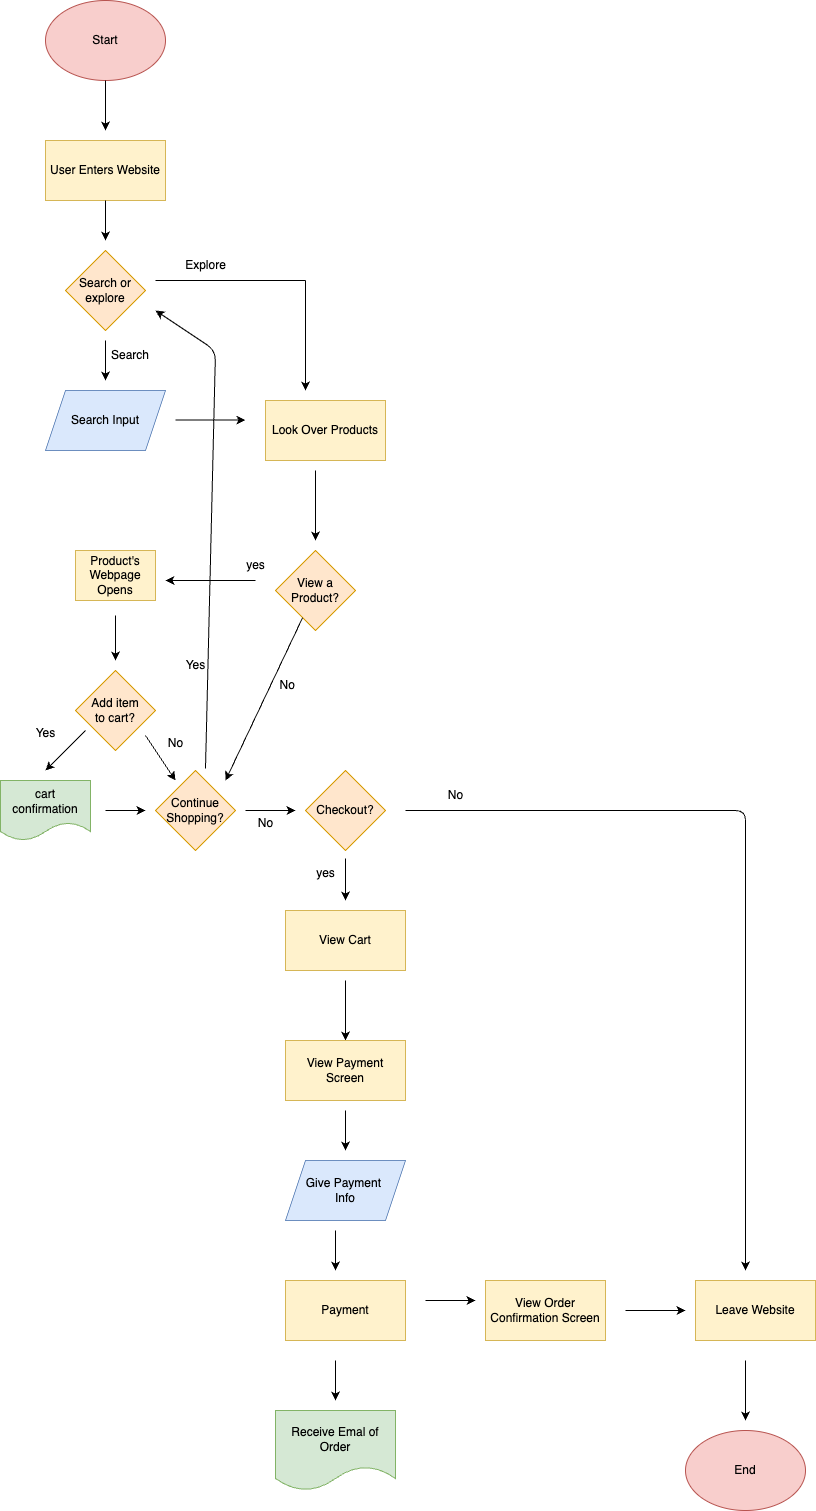

The diagram above was exported from draw.io. Its source (the exported page's mxGraphModel, read from the mxfile embedded in the PNG):
<mxGraphModel dx="3274" dy="1809" grid="1" gridSize="10" guides="1" tooltips="1" connect="1" arrows="1" fold="1" page="0" pageScale="1" pageWidth="850" pageHeight="1100" math="0" shadow="0">
  <root>
    <mxCell id="0" />
    <mxCell id="1" parent="0" />
    <mxCell id="3" value="Start" style="ellipse;whiteSpace=wrap;html=1;fillColor=#f8cecc;strokeColor=#b85450;" vertex="1" parent="1">
      <mxGeometry x="40" y="30" width="120" height="80" as="geometry" />
    </mxCell>
    <mxCell id="4" value="" style="endArrow=classic;html=1;exitX=0.5;exitY=1;exitDx=0;exitDy=0;" edge="1" parent="1" source="3">
      <mxGeometry width="50" height="50" relative="1" as="geometry">
        <mxPoint x="50" y="200" as="sourcePoint" />
        <mxPoint x="100" y="160" as="targetPoint" />
      </mxGeometry>
    </mxCell>
    <mxCell id="5" value="User Enters Website" style="rounded=0;whiteSpace=wrap;html=1;fillColor=#fff2cc;strokeColor=#d6b656;" vertex="1" parent="1">
      <mxGeometry x="40" y="170" width="120" height="60" as="geometry" />
    </mxCell>
    <mxCell id="6" value="Search or explore" style="rhombus;whiteSpace=wrap;html=1;fillColor=#ffe6cc;strokeColor=#d79b00;" vertex="1" parent="1">
      <mxGeometry x="60" y="280" width="80" height="80" as="geometry" />
    </mxCell>
    <mxCell id="7" value="" style="endArrow=classic;html=1;exitX=0.5;exitY=1;exitDx=0;exitDy=0;" edge="1" parent="1" source="5">
      <mxGeometry width="50" height="50" relative="1" as="geometry">
        <mxPoint x="100" y="320" as="sourcePoint" />
        <mxPoint x="100" y="270" as="targetPoint" />
      </mxGeometry>
    </mxCell>
    <mxCell id="11" value="" style="endArrow=classic;html=1;" edge="1" parent="1">
      <mxGeometry width="50" height="50" relative="1" as="geometry">
        <mxPoint x="100" y="370" as="sourcePoint" />
        <mxPoint x="100" y="410" as="targetPoint" />
      </mxGeometry>
    </mxCell>
    <mxCell id="12" value="Search Input" style="shape=parallelogram;perimeter=parallelogramPerimeter;whiteSpace=wrap;html=1;fixedSize=1;fillColor=#dae8fc;strokeColor=#6c8ebf;" vertex="1" parent="1">
      <mxGeometry x="40" y="420" width="120" height="60" as="geometry" />
    </mxCell>
    <mxCell id="13" value="Search" style="text;strokeColor=none;fillColor=none;align=left;verticalAlign=middle;spacingLeft=4;spacingRight=4;overflow=hidden;points=[[0,0.5],[1,0.5]];portConstraint=eastwest;rotatable=0;whiteSpace=wrap;html=1;" vertex="1" parent="1">
      <mxGeometry x="100" y="370" width="80" height="30" as="geometry" />
    </mxCell>
    <mxCell id="14" value="" style="endArrow=classic;html=1;" edge="1" parent="1">
      <mxGeometry width="50" height="50" relative="1" as="geometry">
        <mxPoint x="170" y="449.6" as="sourcePoint" />
        <mxPoint x="240" y="449.6" as="targetPoint" />
      </mxGeometry>
    </mxCell>
    <mxCell id="17" value="" style="endArrow=none;html=1;" edge="1" parent="1">
      <mxGeometry width="50" height="50" relative="1" as="geometry">
        <mxPoint x="150" y="310" as="sourcePoint" />
        <mxPoint x="300" y="310" as="targetPoint" />
      </mxGeometry>
    </mxCell>
    <mxCell id="18" value="" style="endArrow=classic;html=1;entryX=0.25;entryY=0;entryDx=0;entryDy=0;" edge="1" parent="1">
      <mxGeometry width="50" height="50" relative="1" as="geometry">
        <mxPoint x="300" y="310" as="sourcePoint" />
        <mxPoint x="300" y="420" as="targetPoint" />
      </mxGeometry>
    </mxCell>
    <mxCell id="19" value="Explore" style="text;html=1;align=center;verticalAlign=middle;resizable=0;points=[];autosize=1;strokeColor=none;fillColor=none;" vertex="1" parent="1">
      <mxGeometry x="170" y="280" width="60" height="30" as="geometry" />
    </mxCell>
    <mxCell id="20" value="Look Over Products" style="rounded=0;whiteSpace=wrap;html=1;fillColor=#fff2cc;strokeColor=#d6b656;" vertex="1" parent="1">
      <mxGeometry x="260" y="430" width="120" height="60" as="geometry" />
    </mxCell>
    <mxCell id="22" value="" style="endArrow=classic;html=1;" edge="1" parent="1">
      <mxGeometry width="50" height="50" relative="1" as="geometry">
        <mxPoint x="310" y="500" as="sourcePoint" />
        <mxPoint x="310" y="570" as="targetPoint" />
      </mxGeometry>
    </mxCell>
    <mxCell id="23" value="View a Product?" style="rhombus;whiteSpace=wrap;html=1;fillColor=#ffe6cc;strokeColor=#d79b00;" vertex="1" parent="1">
      <mxGeometry x="270" y="580" width="80" height="80" as="geometry" />
    </mxCell>
    <mxCell id="24" value="" style="endArrow=classic;html=1;" edge="1" parent="1">
      <mxGeometry width="50" height="50" relative="1" as="geometry">
        <mxPoint x="250" y="610" as="sourcePoint" />
        <mxPoint x="160" y="610" as="targetPoint" />
      </mxGeometry>
    </mxCell>
    <mxCell id="25" value="yes" style="text;html=1;align=center;verticalAlign=middle;resizable=0;points=[];autosize=1;strokeColor=none;fillColor=none;" vertex="1" parent="1">
      <mxGeometry x="230" y="580" width="40" height="30" as="geometry" />
    </mxCell>
    <mxCell id="26" value="Product's Webpage Opens" style="rounded=0;whiteSpace=wrap;html=1;fillColor=#fff2cc;strokeColor=#d6b656;" vertex="1" parent="1">
      <mxGeometry x="70" y="580" width="80" height="50" as="geometry" />
    </mxCell>
    <mxCell id="29" value="" style="endArrow=classic;html=1;" edge="1" parent="1">
      <mxGeometry width="50" height="50" relative="1" as="geometry">
        <mxPoint x="110" y="645" as="sourcePoint" />
        <mxPoint x="110" y="690" as="targetPoint" />
      </mxGeometry>
    </mxCell>
    <mxCell id="30" value="Add item&lt;br&gt;to cart?" style="rhombus;whiteSpace=wrap;html=1;fillColor=#ffe6cc;strokeColor=#d79b00;" vertex="1" parent="1">
      <mxGeometry x="70" y="700" width="80" height="80" as="geometry" />
    </mxCell>
    <mxCell id="31" value="" style="endArrow=classic;html=1;" edge="1" parent="1">
      <mxGeometry width="50" height="50" relative="1" as="geometry">
        <mxPoint x="80" y="760" as="sourcePoint" />
        <mxPoint x="40" y="800" as="targetPoint" />
      </mxGeometry>
    </mxCell>
    <mxCell id="32" value="Yes" style="text;html=1;align=center;verticalAlign=middle;resizable=0;points=[];autosize=1;strokeColor=none;fillColor=none;" vertex="1" parent="1">
      <mxGeometry x="20" y="748" width="40" height="30" as="geometry" />
    </mxCell>
    <mxCell id="33" value="cart confirmation" style="shape=document;whiteSpace=wrap;html=1;boundedLbl=1;fillColor=#d5e8d4;strokeColor=#82b366;" vertex="1" parent="1">
      <mxGeometry x="-5" y="810" width="90" height="60" as="geometry" />
    </mxCell>
    <mxCell id="34" value="" style="endArrow=classic;html=1;" edge="1" parent="1">
      <mxGeometry width="50" height="50" relative="1" as="geometry">
        <mxPoint x="140" y="765" as="sourcePoint" />
        <mxPoint x="170" y="810" as="targetPoint" />
      </mxGeometry>
    </mxCell>
    <mxCell id="35" value="Continue Shopping?" style="rhombus;whiteSpace=wrap;html=1;fillColor=#ffe6cc;strokeColor=#d79b00;" vertex="1" parent="1">
      <mxGeometry x="150" y="800" width="80" height="80" as="geometry" />
    </mxCell>
    <mxCell id="36" value="No" style="text;html=1;align=center;verticalAlign=middle;resizable=0;points=[];autosize=1;strokeColor=none;fillColor=none;" vertex="1" parent="1">
      <mxGeometry x="150" y="758" width="40" height="30" as="geometry" />
    </mxCell>
    <mxCell id="37" value="" style="endArrow=classic;html=1;" edge="1" parent="1">
      <mxGeometry width="50" height="50" relative="1" as="geometry">
        <mxPoint x="100" y="840" as="sourcePoint" />
        <mxPoint x="140" y="840" as="targetPoint" />
      </mxGeometry>
    </mxCell>
    <mxCell id="38" value="" style="endArrow=classic;html=1;" edge="1" parent="1">
      <mxGeometry width="50" height="50" relative="1" as="geometry">
        <mxPoint x="200" y="798" as="sourcePoint" />
        <mxPoint x="150" y="340" as="targetPoint" />
        <Array as="points">
          <mxPoint x="210" y="380" />
        </Array>
      </mxGeometry>
    </mxCell>
    <mxCell id="39" value="Yes" style="text;html=1;align=center;verticalAlign=middle;resizable=0;points=[];autosize=1;strokeColor=none;fillColor=none;" vertex="1" parent="1">
      <mxGeometry x="170" y="680" width="40" height="30" as="geometry" />
    </mxCell>
    <mxCell id="40" value="" style="endArrow=classic;html=1;" edge="1" parent="1" source="23">
      <mxGeometry width="50" height="50" relative="1" as="geometry">
        <mxPoint x="280" y="670" as="sourcePoint" />
        <mxPoint x="220" y="810" as="targetPoint" />
      </mxGeometry>
    </mxCell>
    <mxCell id="42" value="&amp;nbsp;No" style="text;html=1;align=center;verticalAlign=middle;resizable=0;points=[];autosize=1;strokeColor=none;fillColor=none;" vertex="1" parent="1">
      <mxGeometry x="260" y="700" width="40" height="30" as="geometry" />
    </mxCell>
    <mxCell id="43" value="Checkout?" style="rhombus;whiteSpace=wrap;html=1;fillColor=#ffe6cc;strokeColor=#d79b00;" vertex="1" parent="1">
      <mxGeometry x="300" y="800" width="80" height="80" as="geometry" />
    </mxCell>
    <mxCell id="44" value="" style="endArrow=classic;html=1;" edge="1" parent="1">
      <mxGeometry width="50" height="50" relative="1" as="geometry">
        <mxPoint x="240" y="840" as="sourcePoint" />
        <mxPoint x="290" y="840" as="targetPoint" />
      </mxGeometry>
    </mxCell>
    <mxCell id="45" value="No" style="text;html=1;align=center;verticalAlign=middle;resizable=0;points=[];autosize=1;strokeColor=none;fillColor=none;" vertex="1" parent="1">
      <mxGeometry x="240" y="838" width="40" height="30" as="geometry" />
    </mxCell>
    <mxCell id="46" value="" style="endArrow=classic;html=1;" edge="1" parent="1">
      <mxGeometry width="50" height="50" relative="1" as="geometry">
        <mxPoint x="340" y="888" as="sourcePoint" />
        <mxPoint x="340" y="930" as="targetPoint" />
      </mxGeometry>
    </mxCell>
    <mxCell id="47" value="yes" style="text;html=1;align=center;verticalAlign=middle;resizable=0;points=[];autosize=1;strokeColor=none;fillColor=none;" vertex="1" parent="1">
      <mxGeometry x="300" y="888" width="40" height="30" as="geometry" />
    </mxCell>
    <mxCell id="48" value="View Cart" style="rounded=0;whiteSpace=wrap;html=1;fillColor=#fff2cc;strokeColor=#d6b656;" vertex="1" parent="1">
      <mxGeometry x="280" y="940" width="120" height="60" as="geometry" />
    </mxCell>
    <mxCell id="49" value="" style="endArrow=classic;html=1;" edge="1" parent="1" target="50">
      <mxGeometry width="50" height="50" relative="1" as="geometry">
        <mxPoint x="340" y="1010" as="sourcePoint" />
        <mxPoint x="340" y="1060" as="targetPoint" />
      </mxGeometry>
    </mxCell>
    <mxCell id="50" value="View Payment&lt;div&gt;Screen&lt;/div&gt;" style="rounded=0;whiteSpace=wrap;html=1;fillColor=#fff2cc;strokeColor=#d6b656;" vertex="1" parent="1">
      <mxGeometry x="280" y="1070" width="120" height="60" as="geometry" />
    </mxCell>
    <mxCell id="52" value="Give Payment&amp;nbsp;&lt;div&gt;Info&lt;/div&gt;" style="shape=parallelogram;perimeter=parallelogramPerimeter;whiteSpace=wrap;html=1;fixedSize=1;fillColor=#dae8fc;strokeColor=#6c8ebf;" vertex="1" parent="1">
      <mxGeometry x="280" y="1190" width="120" height="60" as="geometry" />
    </mxCell>
    <mxCell id="53" value="" style="endArrow=classic;html=1;" edge="1" parent="1">
      <mxGeometry width="50" height="50" relative="1" as="geometry">
        <mxPoint x="340" y="1140" as="sourcePoint" />
        <mxPoint x="340" y="1180" as="targetPoint" />
      </mxGeometry>
    </mxCell>
    <mxCell id="54" value="Payment" style="rounded=0;whiteSpace=wrap;html=1;fillColor=#fff2cc;strokeColor=#d6b656;" vertex="1" parent="1">
      <mxGeometry x="280" y="1310" width="120" height="60" as="geometry" />
    </mxCell>
    <mxCell id="55" value="" style="endArrow=classic;html=1;" edge="1" parent="1">
      <mxGeometry width="50" height="50" relative="1" as="geometry">
        <mxPoint x="330" y="1260" as="sourcePoint" />
        <mxPoint x="330" y="1300" as="targetPoint" />
      </mxGeometry>
    </mxCell>
    <mxCell id="58" value="" style="endArrow=classic;html=1;" edge="1" parent="1">
      <mxGeometry width="50" height="50" relative="1" as="geometry">
        <mxPoint x="330" y="1390" as="sourcePoint" />
        <mxPoint x="330" y="1430" as="targetPoint" />
      </mxGeometry>
    </mxCell>
    <mxCell id="59" value="Receive Emal of Order" style="shape=document;whiteSpace=wrap;html=1;boundedLbl=1;fillColor=#d5e8d4;strokeColor=#82b366;" vertex="1" parent="1">
      <mxGeometry x="270" y="1440" width="120" height="80" as="geometry" />
    </mxCell>
    <mxCell id="60" value="" style="endArrow=classic;html=1;" edge="1" parent="1">
      <mxGeometry width="50" height="50" relative="1" as="geometry">
        <mxPoint x="420" y="1330" as="sourcePoint" />
        <mxPoint x="470" y="1330" as="targetPoint" />
      </mxGeometry>
    </mxCell>
    <mxCell id="62" value="View Order Confirmation Screen" style="rounded=0;whiteSpace=wrap;html=1;fillColor=#fff2cc;strokeColor=#d6b656;" vertex="1" parent="1">
      <mxGeometry x="480" y="1310" width="120" height="60" as="geometry" />
    </mxCell>
    <mxCell id="63" value="" style="endArrow=classic;html=1;" edge="1" parent="1">
      <mxGeometry width="50" height="50" relative="1" as="geometry">
        <mxPoint x="620" y="1340" as="sourcePoint" />
        <mxPoint x="680" y="1340" as="targetPoint" />
      </mxGeometry>
    </mxCell>
    <mxCell id="64" value="Leave Website" style="rounded=0;whiteSpace=wrap;html=1;fillColor=#fff2cc;strokeColor=#d6b656;" vertex="1" parent="1">
      <mxGeometry x="690" y="1310" width="120" height="60" as="geometry" />
    </mxCell>
    <mxCell id="65" value="" style="endArrow=classic;html=1;" edge="1" parent="1">
      <mxGeometry width="50" height="50" relative="1" as="geometry">
        <mxPoint x="740" y="1390" as="sourcePoint" />
        <mxPoint x="740" y="1450" as="targetPoint" />
      </mxGeometry>
    </mxCell>
    <mxCell id="66" value="End" style="ellipse;whiteSpace=wrap;html=1;fillColor=#f8cecc;strokeColor=#b85450;" vertex="1" parent="1">
      <mxGeometry x="680" y="1460" width="120" height="80" as="geometry" />
    </mxCell>
    <mxCell id="67" value="" style="endArrow=classic;html=1;" edge="1" parent="1">
      <mxGeometry width="50" height="50" relative="1" as="geometry">
        <mxPoint x="400" y="840" as="sourcePoint" />
        <mxPoint x="740" y="1300" as="targetPoint" />
        <Array as="points">
          <mxPoint x="740" y="840" />
        </Array>
      </mxGeometry>
    </mxCell>
    <mxCell id="68" value="No" style="text;html=1;align=center;verticalAlign=middle;resizable=0;points=[];autosize=1;strokeColor=none;fillColor=none;" vertex="1" parent="1">
      <mxGeometry x="430" y="810" width="40" height="30" as="geometry" />
    </mxCell>
  </root>
</mxGraphModel>